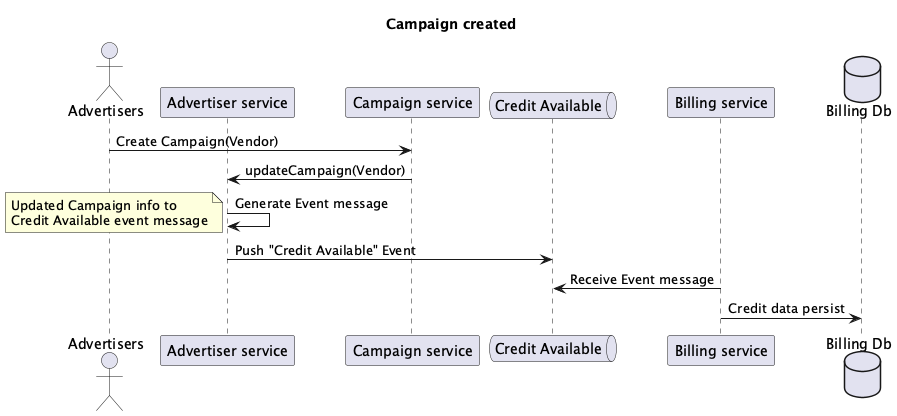

The diagram above was rendered by PlantUML. Its source (embedded in the PNG):
@startuml

title "Campaign created"

actor Advertisers

participant "Advertiser service" as AS
participant "Campaign service" as CS
queue "Credit Available" as ACA
participant "Billing service" as BS
database "Billing Db" as BD

Advertisers -> CS: Create Campaign(Vendor)
CS -> AS: updateCampaign(Vendor)

AS -> AS: Generate Event message
note left
  Updated Campaign info to
  Credit Available event message
end note
AS -> ACA: Push "Credit Available" Event
BS -> ACA: Receive Event message
BS -> BD: Credit data persist

@enduml